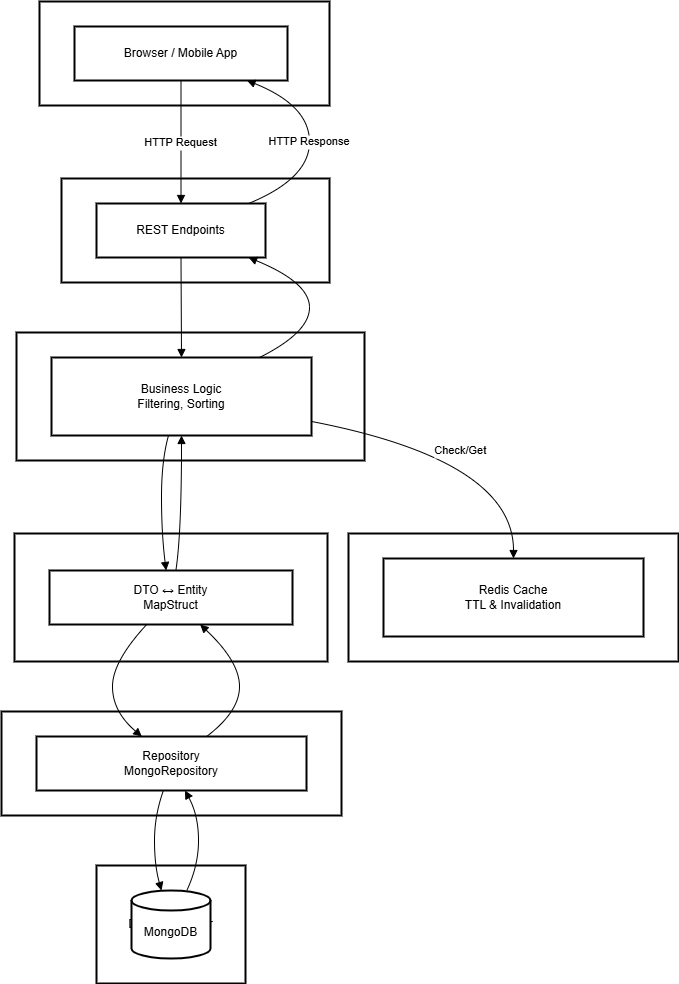

The diagram above was exported from draw.io. Its source (the exported page's mxGraphModel, read from the mxfile embedded in the PNG):
<mxGraphModel dx="698" dy="462" grid="1" gridSize="10" guides="1" tooltips="1" connect="1" arrows="1" fold="1" page="1" pageScale="1" pageWidth="850" pageHeight="1100" math="0" shadow="0">
  <root>
    <mxCell id="0" />
    <mxCell id="1" parent="0" />
    <mxCell id="vleg4eVN70etQEcpnSL9-52" value="Database Layer" style="whiteSpace=wrap;strokeWidth=2;" vertex="1" parent="1">
      <mxGeometry x="182" y="923" width="149" height="118" as="geometry" />
    </mxCell>
    <mxCell id="vleg4eVN70etQEcpnSL9-53" value="Repository Layer" style="whiteSpace=wrap;strokeWidth=2;" vertex="1" parent="1">
      <mxGeometry x="87" y="769" width="340" height="104" as="geometry" />
    </mxCell>
    <mxCell id="vleg4eVN70etQEcpnSL9-54" value="Mapper Layer" style="whiteSpace=wrap;strokeWidth=2;" vertex="1" parent="1">
      <mxGeometry x="100" y="591" width="313" height="128" as="geometry" />
    </mxCell>
    <mxCell id="vleg4eVN70etQEcpnSL9-55" value="Cache Layer" style="whiteSpace=wrap;strokeWidth=2;" vertex="1" parent="1">
      <mxGeometry x="434" y="591" width="330" height="128" as="geometry" />
    </mxCell>
    <mxCell id="vleg4eVN70etQEcpnSL9-56" value="Service Layer" style="whiteSpace=wrap;strokeWidth=2;" vertex="1" parent="1">
      <mxGeometry x="102" y="390" width="348" height="128" as="geometry" />
    </mxCell>
    <mxCell id="vleg4eVN70etQEcpnSL9-57" value="Controller Layer" style="whiteSpace=wrap;strokeWidth=2;" vertex="1" parent="1">
      <mxGeometry x="147" y="236" width="268" height="104" as="geometry" />
    </mxCell>
    <mxCell id="vleg4eVN70etQEcpnSL9-58" value="Client Layer" style="whiteSpace=wrap;strokeWidth=2;" vertex="1" parent="1">
      <mxGeometry x="125" y="59" width="290" height="104" as="geometry" />
    </mxCell>
    <mxCell id="vleg4eVN70etQEcpnSL9-59" value="Browser / Mobile App" style="whiteSpace=wrap;strokeWidth=2;" vertex="1" parent="1">
      <mxGeometry x="160" y="84" width="213" height="54" as="geometry" />
    </mxCell>
    <mxCell id="vleg4eVN70etQEcpnSL9-60" value="REST Endpoints" style="whiteSpace=wrap;strokeWidth=2;" vertex="1" parent="1">
      <mxGeometry x="182" y="261" width="169" height="54" as="geometry" />
    </mxCell>
    <mxCell id="vleg4eVN70etQEcpnSL9-61" value="Business Logic&#10;Filtering, Sorting" style="whiteSpace=wrap;strokeWidth=2;" vertex="1" parent="1">
      <mxGeometry x="137" y="415" width="260" height="78" as="geometry" />
    </mxCell>
    <mxCell id="vleg4eVN70etQEcpnSL9-62" value="Redis Cache&#10;TTL &amp; Invalidation" style="whiteSpace=wrap;strokeWidth=2;" vertex="1" parent="1">
      <mxGeometry x="469" y="616" width="260" height="78" as="geometry" />
    </mxCell>
    <mxCell id="vleg4eVN70etQEcpnSL9-63" value="DTO ↔ Entity&#10;MapStruct" style="whiteSpace=wrap;strokeWidth=2;" vertex="1" parent="1">
      <mxGeometry x="135" y="628" width="243" height="54" as="geometry" />
    </mxCell>
    <mxCell id="vleg4eVN70etQEcpnSL9-64" value="Repository&#10;MongoRepository" style="whiteSpace=wrap;strokeWidth=2;" vertex="1" parent="1">
      <mxGeometry x="122" y="794" width="270" height="54" as="geometry" />
    </mxCell>
    <mxCell id="vleg4eVN70etQEcpnSL9-65" value="MongoDB" style="shape=cylinder3;boundedLbl=1;backgroundOutline=1;size=10;strokeWidth=2;whiteSpace=wrap;" vertex="1" parent="1">
      <mxGeometry x="217" y="948" width="79" height="68" as="geometry" />
    </mxCell>
    <mxCell id="vleg4eVN70etQEcpnSL9-66" value="HTTP Request" style="curved=1;startArrow=none;endArrow=block;exitX=0.5;exitY=1;entryX=0.5;entryY=0;rounded=0;" edge="1" parent="1" source="vleg4eVN70etQEcpnSL9-59" target="vleg4eVN70etQEcpnSL9-60">
      <mxGeometry relative="1" as="geometry">
        <Array as="points" />
      </mxGeometry>
    </mxCell>
    <mxCell id="vleg4eVN70etQEcpnSL9-67" value="" style="curved=1;startArrow=none;endArrow=block;exitX=0.5;exitY=1;entryX=0.5;entryY=0;rounded=0;" edge="1" parent="1" source="vleg4eVN70etQEcpnSL9-60" target="vleg4eVN70etQEcpnSL9-61">
      <mxGeometry relative="1" as="geometry">
        <Array as="points" />
      </mxGeometry>
    </mxCell>
    <mxCell id="vleg4eVN70etQEcpnSL9-68" value="Check/Get" style="curved=1;startArrow=none;endArrow=block;exitX=1;exitY=0.82;entryX=0.5;entryY=0;rounded=0;" edge="1" parent="1" source="vleg4eVN70etQEcpnSL9-61" target="vleg4eVN70etQEcpnSL9-62">
      <mxGeometry relative="1" as="geometry">
        <Array as="points">
          <mxPoint x="599" y="518" />
        </Array>
      </mxGeometry>
    </mxCell>
    <mxCell id="vleg4eVN70etQEcpnSL9-69" value="" style="curved=1;startArrow=none;endArrow=block;exitX=0.45;exitY=1;entryX=0.48;entryY=0;rounded=0;" edge="1" parent="1" source="vleg4eVN70etQEcpnSL9-61" target="vleg4eVN70etQEcpnSL9-63">
      <mxGeometry relative="1" as="geometry">
        <Array as="points">
          <mxPoint x="247" y="518" />
          <mxPoint x="247" y="591" />
        </Array>
      </mxGeometry>
    </mxCell>
    <mxCell id="vleg4eVN70etQEcpnSL9-70" value="" style="curved=1;startArrow=none;endArrow=block;exitX=0.4;exitY=1;entryX=0.39;entryY=0;rounded=0;" edge="1" parent="1" source="vleg4eVN70etQEcpnSL9-63" target="vleg4eVN70etQEcpnSL9-64">
      <mxGeometry relative="1" as="geometry">
        <Array as="points">
          <mxPoint x="198" y="719" />
          <mxPoint x="198" y="769" />
        </Array>
      </mxGeometry>
    </mxCell>
    <mxCell id="vleg4eVN70etQEcpnSL9-71" value="" style="curved=1;startArrow=none;endArrow=block;exitX=0.47;exitY=1;entryX=0.38;entryY=0;rounded=0;" edge="1" parent="1" source="vleg4eVN70etQEcpnSL9-64" target="vleg4eVN70etQEcpnSL9-65">
      <mxGeometry relative="1" as="geometry">
        <Array as="points">
          <mxPoint x="240" y="873" />
          <mxPoint x="240" y="923" />
        </Array>
      </mxGeometry>
    </mxCell>
    <mxCell id="vleg4eVN70etQEcpnSL9-72" value="" style="curved=1;startArrow=none;endArrow=block;exitX=0.7;exitY=0;entryX=0.55;entryY=1;rounded=0;" edge="1" parent="1" source="vleg4eVN70etQEcpnSL9-65" target="vleg4eVN70etQEcpnSL9-64">
      <mxGeometry relative="1" as="geometry">
        <Array as="points">
          <mxPoint x="284" y="923" />
          <mxPoint x="284" y="873" />
        </Array>
      </mxGeometry>
    </mxCell>
    <mxCell id="vleg4eVN70etQEcpnSL9-73" value="" style="curved=1;startArrow=none;endArrow=block;exitX=0.63;exitY=0;entryX=0.62;entryY=1;rounded=0;" edge="1" parent="1" source="vleg4eVN70etQEcpnSL9-64" target="vleg4eVN70etQEcpnSL9-63">
      <mxGeometry relative="1" as="geometry">
        <Array as="points">
          <mxPoint x="325" y="769" />
          <mxPoint x="325" y="719" />
        </Array>
      </mxGeometry>
    </mxCell>
    <mxCell id="vleg4eVN70etQEcpnSL9-74" value="" style="curved=1;startArrow=none;endArrow=block;exitX=0.52;exitY=0;entryX=0.5;entryY=1;rounded=0;" edge="1" parent="1" source="vleg4eVN70etQEcpnSL9-63" target="vleg4eVN70etQEcpnSL9-61">
      <mxGeometry relative="1" as="geometry">
        <Array as="points">
          <mxPoint x="267" y="591" />
        </Array>
      </mxGeometry>
    </mxCell>
    <mxCell id="vleg4eVN70etQEcpnSL9-75" value="" style="curved=1;startArrow=none;endArrow=block;exitX=0.8;exitY=0;entryX=0.9;entryY=1;rounded=0;" edge="1" parent="1" source="vleg4eVN70etQEcpnSL9-61" target="vleg4eVN70etQEcpnSL9-60">
      <mxGeometry relative="1" as="geometry">
        <Array as="points">
          <mxPoint x="395" y="390" />
          <mxPoint x="395" y="340" />
        </Array>
      </mxGeometry>
    </mxCell>
    <mxCell id="vleg4eVN70etQEcpnSL9-76" value="HTTP Response" style="curved=1;startArrow=none;endArrow=block;exitX=0.9;exitY=0;entryX=0.81;entryY=1;rounded=0;" edge="1" parent="1" source="vleg4eVN70etQEcpnSL9-60" target="vleg4eVN70etQEcpnSL9-59">
      <mxGeometry relative="1" as="geometry">
        <Array as="points">
          <mxPoint x="395" y="236" />
          <mxPoint x="395" y="163" />
        </Array>
      </mxGeometry>
    </mxCell>
  </root>
</mxGraphModel>